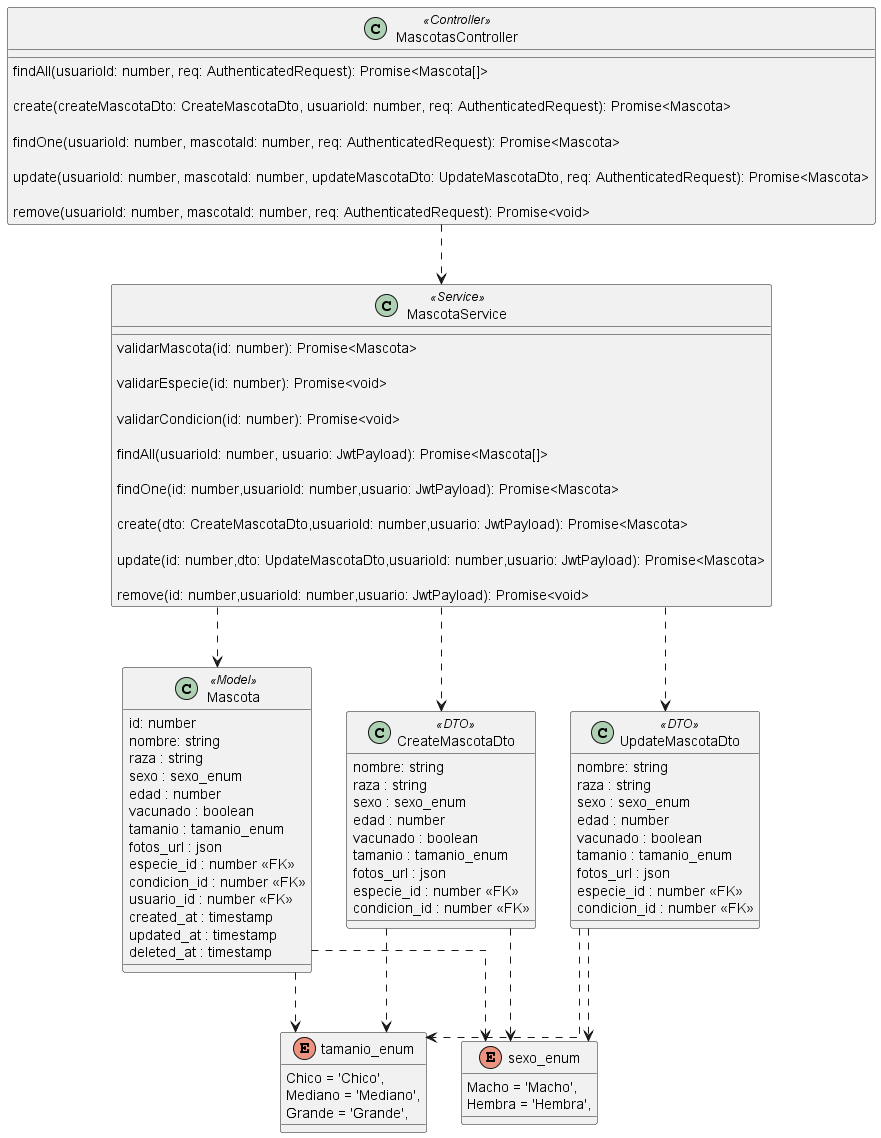

The diagram above was rendered by PlantUML. Its source (embedded in the PNG):
@startuml Mascota

skinparam Linetype ortho

class Mascota <<Model>> {
  id: number 
  nombre: string
  raza : string
  sexo : sexo_enum
  edad : number
  vacunado : boolean
  tamanio : tamanio_enum
  fotos_url : json
  especie_id : number <<FK>>
  condicion_id : number <<FK>>
  usuario_id : number <<FK>>
  created_at : timestamp
  updated_at : timestamp
  deleted_at : timestamp
}

class CreateMascotaDto <<DTO>> {
  nombre: string
  raza : string
  sexo : sexo_enum
  edad : number
  vacunado : boolean
  tamanio : tamanio_enum
  fotos_url : json
  especie_id : number <<FK>>
  condicion_id : number <<FK>>
  }

class UpdateMascotaDto <<DTO>>{
  nombre: string
  raza : string
  sexo : sexo_enum
  edad : number
  vacunado : boolean
  tamanio : tamanio_enum
  fotos_url : json
  especie_id : number <<FK>>
  condicion_id : number <<FK>>
  }

class MascotasController <<Controller>> {

  '
  findAll(usuarioId: number, req: AuthenticatedRequest): Promise<Mascota[]>

  create(createMascotaDto: CreateMascotaDto, usuarioId: number, req: AuthenticatedRequest): Promise<Mascota>

  findOne(usuarioId: number, mascotaId: number, req: AuthenticatedRequest): Promise<Mascota>

  update(usuarioId: number, mascotaId: number, updateMascotaDto: UpdateMascotaDto, req: AuthenticatedRequest): Promise<Mascota>

  remove(usuarioId: number, mascotaId: number, req: AuthenticatedRequest): Promise<void>
  }

class MascotaService <<Service>> {

validarMascota(id: number): Promise<Mascota>

validarEspecie(id: number): Promise<void>

validarCondicion(id: number): Promise<void> 

findAll(usuarioId: number, usuario: JwtPayload): Promise<Mascota[]>

findOne(id: number,usuarioId: number,usuario: JwtPayload): Promise<Mascota> 

create(dto: CreateMascotaDto,usuarioId: number,usuario: JwtPayload): Promise<Mascota> 

update(id: number,dto: UpdateMascotaDto,usuarioId: number,usuario: JwtPayload): Promise<Mascota> 

remove(id: number,usuarioId: number,usuario: JwtPayload): Promise<void> 

}

enum tamanio_enum{
  Chico = 'Chico',
  Mediano = 'Mediano',
  Grande = 'Grande',
}
enum sexo_enum{
  Macho = 'Macho',
  Hembra = 'Hembra',
}

/' Relaciones '/
MascotasController ..> MascotaService 
MascotaService ..> CreateMascotaDto 
MascotaService ..> UpdateMascotaDto 
MascotaService ..> Mascota 

Mascota  ..> tamanio_enum
Mascota  ..> sexo_enum

UpdateMascotaDto ..> tamanio_enum
UpdateMascotaDto ..> sexo_enum

CreateMascotaDto ..> tamanio_enum
CreateMascotaDto ..> sexo_enum

'MascotaService ..> AccesoService

@enduml